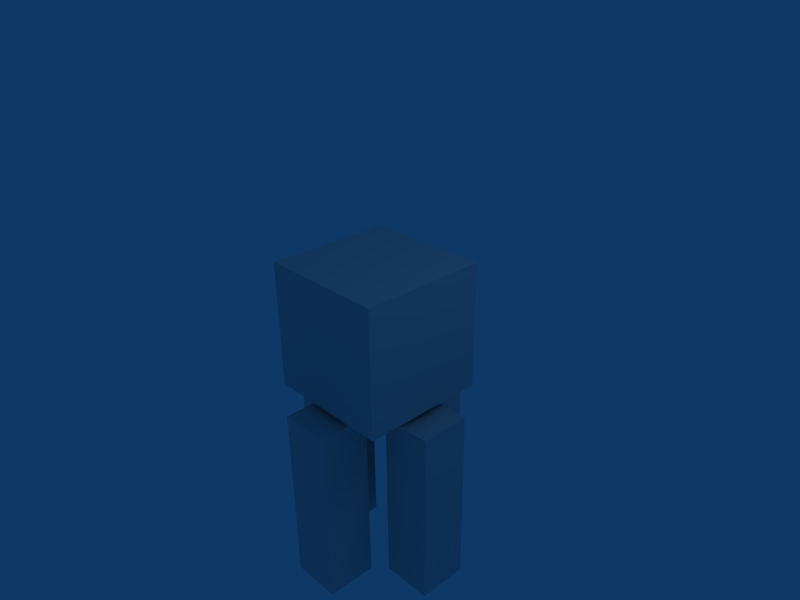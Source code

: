 # Source: box_down_fourbone_3.blend  (saved by Blender 2.45.0; exported with 4.5.12 LTS)
import bpy
from mathutils import Matrix  # noqa: F401  (used for matrix-valued properties, if any)

bpy.ops.wm.read_factory_settings(use_empty=True)
scene = bpy.context.scene
scene.name = 'Scene'

# ---- collections
col_collection_1 = bpy.data.collections.new('Collection 1'); scene.collection.children.link(col_collection_1)

# ---- world
world_world = bpy.data.worlds.new('World'); scene.world = world_world
world_world.color = (0.05656, 0.2208, 0.4)
world_world.use_sun_shadow = False
world_world.sun_shadow_jitter_overblur = 0.0
world_world.cycles.sampling_method = 'MANUAL'
world_world.cycles.sample_map_resolution = 256

# ---- cameras
cam_camera = bpy.data.cameras.new('Camera')
cam_camera.passepartout_alpha = 0.2
cam_camera.clip_end = 100.0
cam_camera.lens = 35.0
cam_camera.ortho_scale = 7.314
cam_camera.show_passepartout = False
cam_camera.show_safe_areas = True
cam_camera.dof.focus_distance = 0.0
cam_camera.dof.aperture_fstop = 128.0

# ---- lights
light_spot = bpy.data.lights.new('Spot', 'POINT')
light_spot.transmission_factor = 0.0
light_spot.cutoff_distance = 30.0
light_spot.energy = 100.0
light_spot.shadow_buffer_clip_start = 1.001
light_spot.shadow_soft_size = 1.0
light_spot.shadow_maximum_resolution = 0.006
light_spot.use_absolute_resolution = True
light_spot.cycles.use_multiple_importance_sampling = False

# ---- meshes
me_cube_001 = bpy.data.meshes.new('Cube.001')
me_cube_001.from_pydata([(1.0, 1.0, -1.0), (1.0, -1.0, -1.0), (-1.0, -1.0, -1.0), (-1.0, 1.0, -1.0), (1.0, 1.0, 1.0), (1.0, -1.0, 1.0), (-1.0, -1.0, 1.0), (-1.0, 1.0, 1.0), (0.4, 1.4, -1.1), (0.4, 1.4, -4.0), (-0.4, 1.4, -4.0), (-0.4, 1.4, -1.1), (0.4, 0.6, -1.1), (0.4, 0.6, -4.0), (-0.4, 0.6, -4.0), (-0.4, 0.6, -1.1), (-1.4, -0.4, -1.1), (-1.4, -0.4, -4.0), (-0.6, -0.4, -4.0), (-0.6, -0.4, -1.1), (-1.4, 0.4, -1.1), (-1.4, 0.4, -4.0), (-0.6, 0.4, -4.0), (-0.6, 0.4, -1.1), (0.4, -0.6, -1.1), (0.4, -0.6, -4.0), (-0.4, -0.6, -4.0), (-0.4, -0.6, -1.1), (0.4, -1.4, -1.1), (0.4, -1.4, -4.0), (-0.4, -1.4, -4.0), (-0.4, -1.4, -1.1), (0.6, -0.4, -1.1), (0.6, -0.4, -4.0), (1.4, -0.4, -4.0), (1.4, -0.4, -1.1), (0.6, 0.4, -1.1), (0.6, 0.4, -4.0), (1.4, 0.4, -4.0), (1.4, 0.4, -1.1)], [], [(37, 36, 38), (36, 39, 38), (35, 32, 33), (35, 33, 34), (39, 35, 38), (35, 34, 38), (38, 34, 37), (34, 33, 37), (37, 33, 32), (37, 32, 36), (36, 32, 35), (36, 35, 39), (27, 31, 28), (27, 28, 24), (26, 30, 31), (26, 31, 27), (25, 29, 26), (29, 30, 26), (24, 28, 25), (28, 29, 25), (28, 31, 30), (28, 30, 29), (26, 27, 25), (27, 24, 25), (21, 20, 22), (20, 23, 22), (19, 16, 17), (19, 17, 18), (23, 19, 22), (19, 18, 22), (22, 18, 21), (18, 17, 21), (21, 17, 16), (21, 16, 20), (20, 16, 19), (20, 19, 23), (11, 15, 12), (11, 12, 8), (10, 14, 15), (10, 15, 11), (9, 13, 10), (13, 14, 10), (8, 12, 9), (12, 13, 9), (12, 15, 14), (12, 14, 13), (10, 11, 9), (11, 8, 9), (4, 0, 3), (4, 3, 7), (2, 6, 7), (2, 7, 3), (1, 5, 2), (5, 6, 2), (0, 4, 1), (4, 5, 1), (4, 7, 5), (7, 6, 5), (0, 1, 2), (0, 2, 3)])
me_cube_001.use_remesh_preserve_volume = False
me_cube_001.use_remesh_preserve_attributes = False
me_cube_001.use_mirror_vertex_groups = False
me_cube_001.update()
arm_armature = bpy.data.armatures.new('Armature')  # bones are not reproduced

# ---- objects
ob_armature = bpy.data.objects.new('Armature', arm_armature)
ob_cube = bpy.data.objects.new('Cube', me_cube_001)
ob_lamp = bpy.data.objects.new('Lamp', light_spot)
ob_camera = bpy.data.objects.new('Camera', cam_camera)

# ---- transforms, parenting, visibility, modifiers, constraints
ob_armature.location = (0.0, 0.0, 0.0)
ob_armature.lock_rotations_4d = False
ob_armature.empty_display_type = 'ARROWS'
ob_armature.color = (0.0, 0.0, 0.0, 1.0)
ob_armature.lineart.crease_threshold = 0.0
ob_cube.parent = ob_armature
ob_cube.location = (0.0, 0.0, 0.0)
ob_cube.lock_rotations_4d = False
ob_cube.empty_display_type = 'ARROWS'
ob_cube.color = (0.0, 0.0, 0.0, 1.0)
ob_cube.lineart.crease_threshold = 0.0
_vg = ob_cube.vertex_groups.new(name='root')
_vg.add([0, 1, 2, 3, 4, 5, 6, 7], 1.0, 'REPLACE')
_vg = ob_cube.vertex_groups.new(name='R')
_vg.add([32, 33, 34, 35, 36, 37, 38, 39], 1.0, 'REPLACE')
_vg = ob_cube.vertex_groups.new(name='T')
_vg.add([8, 9, 10, 11, 12, 13, 14, 15], 1.0, 'REPLACE')
_vg = ob_cube.vertex_groups.new(name='L')
_vg.add([16, 17, 18, 19, 20, 21, 22, 23], 1.0, 'REPLACE')
_vg = ob_cube.vertex_groups.new(name='B')
_vg.add([24, 25, 26, 27, 28, 29, 30, 31], 1.0, 'REPLACE')
_m = ob_cube.modifiers.new('Armature', 'ARMATURE')
_m.object = ob_armature
_m.use_bone_envelopes = True
ob_lamp.location = (4.076, 1.005, 5.904)
ob_lamp.rotation_euler = (0.6503, 0.05522, 1.866)
ob_lamp.lock_rotations_4d = False
ob_lamp.empty_display_type = 'ARROWS'
ob_lamp.color = (0.0, 0.0, 0.0, 0.0)
ob_lamp.lineart.crease_threshold = 0.0
ob_camera.location = (7.481, -6.508, 5.344)
ob_camera.rotation_euler = (1.109, 0.01082, 0.8149)
ob_camera.lock_rotations_4d = False
ob_camera.empty_display_type = 'ARROWS'
ob_camera.color = (0.0, 0.0, 0.0, 0.0)
ob_camera.display_type = 'WIRE'
ob_camera.lineart.crease_threshold = 0.0

# ---- collection membership
col_collection_1.objects.link(ob_armature)
col_collection_1.objects.link(ob_cube)
col_collection_1.objects.link(ob_lamp)
col_collection_1.objects.link(ob_camera)

# ---- scene / render settings (as saved in the file)
scene.camera = ob_camera
scene.frame_start = 1; scene.frame_end = 250; scene.frame_set(20)
scene.render.engine = 'BLENDER_EEVEE_NEXT'
scene.render.image_settings.file_format = 'JPEG'
scene.render.image_settings.color_mode = 'RGB'
scene.render.image_settings.compression = 90
scene.render.resolution_x = 800
scene.render.resolution_y = 600
scene.render.pixel_aspect_x = 100.0
scene.render.pixel_aspect_y = 100.0
scene.render.fps = 25
scene.render.dither_intensity = 0.0
scene.render.use_compositing = False
scene.render.use_sequencer = False
scene.render.bake_margin = 2
scene.render.bake_bias = 0.0
scene.render.use_stamp_time = False
scene.render.use_stamp_date = False
scene.render.use_stamp_frame = False
scene.render.use_stamp_camera = False
scene.render.use_stamp_scene = False
scene.render.use_stamp_filename = False
scene.render.use_stamp_render_time = False
scene.render.stamp_font_size = 0
scene.cycles.use_denoising = False
scene.cycles.samples = 10
scene.cycles.sampling_pattern = 'TABULATED_SOBOL'
scene.cycles.light_sampling_threshold = 0.0
scene.cycles.use_adaptive_sampling = False
scene.cycles.use_light_tree = False
scene.cycles.blur_glossy = 0.0
scene.cycles.volume_bounces = 1
scene.cycles.pixel_filter_type = 'GAUSSIAN'
scene.cycles.sample_clamp_indirect = 0.0
scene.view_settings.view_transform = 'Raw'
bpy.context.view_layer.update()
